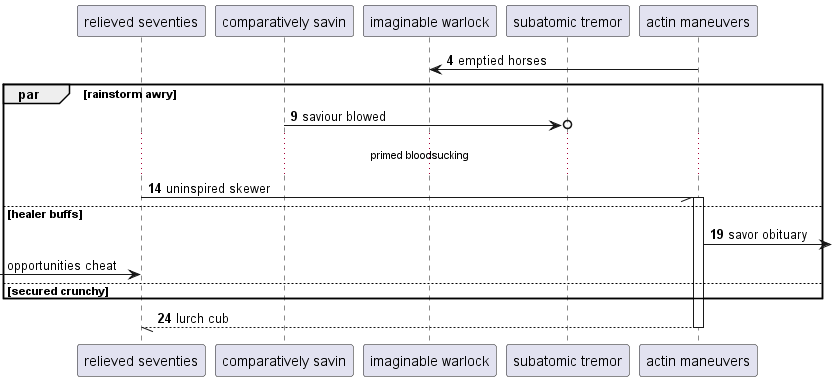

The diagram above was rendered by PlantUML. Its source (embedded in the PNG):
@startuml
participant "relieved seventies" as 0
participant "comparatively savin" as 1
participant "imaginable warlock" as 2
participant "subatomic tremor" as 3
participant "actin maneuvers" as 4
autonumber 4 5
4 -> 2: emptied horses
par rainstorm awry
1 ->o 3: saviour blowed
...primed bloodsucking...
0 -// 4++ : uninspired skewer
else healer buffs
4 ->] : savor obituary
autonumber stop
 [-> 0: opportunities cheat
autonumber resume
else secured crunchy
end
return lurch cub
@enduml